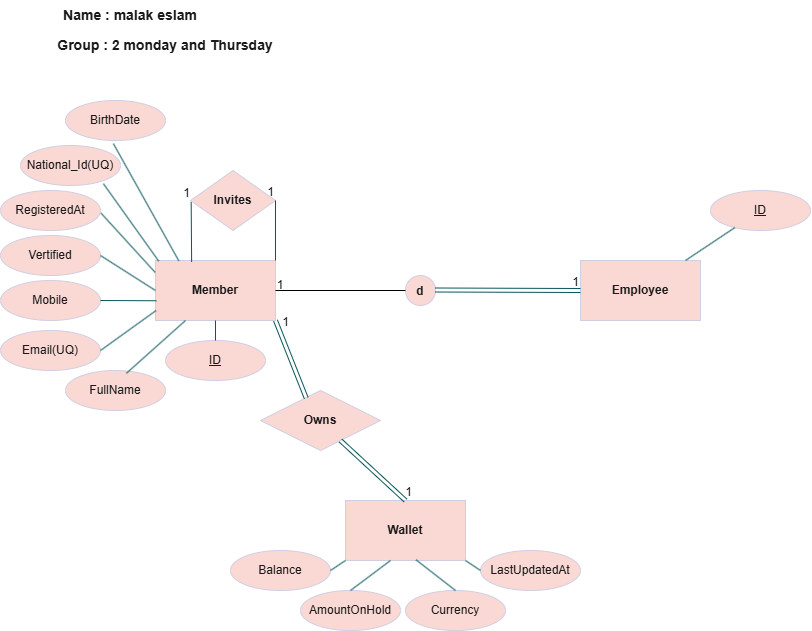

The diagram above was exported from draw.io. Its source (the exported page's mxGraphModel, read from the mxfile embedded in the PNG):
<mxGraphModel dx="1078" dy="671" grid="1" gridSize="10" guides="1" tooltips="1" connect="1" arrows="1" fold="1" page="1" pageScale="1" pageWidth="850" pageHeight="1400" math="0" shadow="0">
  <root>
    <mxCell id="0" />
    <mxCell id="1" parent="0" />
    <mxCell id="wuZ41NMUsXJ7QvpnQNaW-1" parent="1" style="rounded=0;whiteSpace=wrap;html=1;labelBackgroundColor=none;fillColor=#FAD9D5;strokeColor=#D0CEE2;fontColor=#1A1A1A;" value="&lt;b&gt;Wallet&lt;/b&gt;" vertex="1">
      <mxGeometry height="60" width="120" x="355" y="520" as="geometry" />
    </mxCell>
    <mxCell id="wuZ41NMUsXJ7QvpnQNaW-2" parent="1" style="rounded=0;whiteSpace=wrap;html=1;labelBackgroundColor=none;fillColor=#FAD9D5;strokeColor=#D0CEE2;fontColor=#1A1A1A;" value="&lt;b&gt;Employee&lt;/b&gt;" vertex="1">
      <mxGeometry height="60" width="120" x="590" y="280" as="geometry" />
    </mxCell>
    <mxCell id="wuZ41NMUsXJ7QvpnQNaW-3" parent="1" style="rounded=0;whiteSpace=wrap;html=1;labelBackgroundColor=none;fillColor=#FAD9D5;strokeColor=#D0CEE2;fontColor=#1A1A1A;" value="&lt;b&gt;Member&lt;/b&gt;" vertex="1">
      <mxGeometry height="60" width="120" x="165" y="280" as="geometry" />
    </mxCell>
    <mxCell id="wuZ41NMUsXJ7QvpnQNaW-4" parent="1" style="ellipse;whiteSpace=wrap;html=1;align=center;fontStyle=4;labelBackgroundColor=none;fillColor=#FAD9D5;strokeColor=#D0CEE2;fontColor=#1A1A1A;" value="ID" vertex="1">
      <mxGeometry height="40" width="100" x="175" y="360" as="geometry" />
    </mxCell>
    <mxCell id="wuZ41NMUsXJ7QvpnQNaW-5" parent="1" style="ellipse;whiteSpace=wrap;html=1;align=center;labelBackgroundColor=none;fillColor=#FAD9D5;strokeColor=#D0CEE2;fontColor=#1A1A1A;" value="RegisteredAt" vertex="1">
      <mxGeometry height="40" width="100" x="10" y="210" as="geometry" />
    </mxCell>
    <mxCell id="wuZ41NMUsXJ7QvpnQNaW-6" parent="1" style="ellipse;whiteSpace=wrap;html=1;align=center;labelBackgroundColor=none;fillColor=#FAD9D5;strokeColor=#D0CEE2;fontColor=#1A1A1A;" value="Vertified" vertex="1">
      <mxGeometry height="40" width="100" x="10" y="255" as="geometry" />
    </mxCell>
    <mxCell id="wuZ41NMUsXJ7QvpnQNaW-7" parent="1" style="ellipse;whiteSpace=wrap;html=1;align=center;labelBackgroundColor=none;fillColor=#FAD9D5;strokeColor=#D0CEE2;fontColor=#1A1A1A;" value="BirthDate" vertex="1">
      <mxGeometry height="40" width="100" x="75" y="120" as="geometry" />
    </mxCell>
    <mxCell id="wuZ41NMUsXJ7QvpnQNaW-8" parent="1" style="ellipse;whiteSpace=wrap;html=1;align=center;labelBackgroundColor=none;fillColor=#FAD9D5;strokeColor=#D0CEE2;fontColor=#1A1A1A;" value="National_Id(UQ)" vertex="1">
      <mxGeometry height="40" width="100" x="30" y="165" as="geometry" />
    </mxCell>
    <mxCell id="wuZ41NMUsXJ7QvpnQNaW-9" parent="1" style="ellipse;whiteSpace=wrap;html=1;align=center;labelBackgroundColor=none;fillColor=#FAD9D5;strokeColor=#D0CEE2;fontColor=#1A1A1A;" value="Mobile" vertex="1">
      <mxGeometry height="40" width="100" x="10" y="300" as="geometry" />
    </mxCell>
    <mxCell id="wuZ41NMUsXJ7QvpnQNaW-10" parent="1" style="ellipse;whiteSpace=wrap;html=1;align=center;labelBackgroundColor=none;fillColor=#FAD9D5;strokeColor=#D0CEE2;fontColor=#1A1A1A;" value="Email(UQ)" vertex="1">
      <mxGeometry height="40" width="100" x="10" y="350" as="geometry" />
    </mxCell>
    <mxCell id="wuZ41NMUsXJ7QvpnQNaW-11" parent="1" style="ellipse;whiteSpace=wrap;html=1;align=center;labelBackgroundColor=none;fillColor=#FAD9D5;strokeColor=#D0CEE2;fontColor=#1A1A1A;" value="FullName" vertex="1">
      <mxGeometry height="40" width="100" x="75" y="390" as="geometry" />
    </mxCell>
    <mxCell id="wuZ41NMUsXJ7QvpnQNaW-12" parent="1" style="ellipse;whiteSpace=wrap;html=1;align=center;labelBackgroundColor=none;fillColor=#FAD9D5;strokeColor=#D0CEE2;fontColor=#1A1A1A;" value="LastUpdatedAt" vertex="1">
      <mxGeometry height="40" width="100" x="490" y="570" as="geometry" />
    </mxCell>
    <mxCell id="wuZ41NMUsXJ7QvpnQNaW-13" parent="1" style="ellipse;whiteSpace=wrap;html=1;align=center;labelBackgroundColor=none;fillColor=#FAD9D5;strokeColor=#D0CEE2;fontColor=#1A1A1A;" value="Currency" vertex="1">
      <mxGeometry height="40" width="100" x="415" y="610" as="geometry" />
    </mxCell>
    <mxCell id="wuZ41NMUsXJ7QvpnQNaW-14" parent="1" style="ellipse;whiteSpace=wrap;html=1;align=center;labelBackgroundColor=none;fillColor=#FAD9D5;strokeColor=#D0CEE2;fontColor=#1A1A1A;" value="AmountOnHold" vertex="1">
      <mxGeometry height="40" width="100" x="310" y="610" as="geometry" />
    </mxCell>
    <mxCell id="wuZ41NMUsXJ7QvpnQNaW-15" parent="1" style="ellipse;whiteSpace=wrap;html=1;align=center;labelBackgroundColor=none;fillColor=#FAD9D5;strokeColor=#D0CEE2;fontColor=#1A1A1A;" value="Balance" vertex="1">
      <mxGeometry height="40" width="100" x="240" y="570" as="geometry" />
    </mxCell>
    <mxCell id="wuZ41NMUsXJ7QvpnQNaW-16" parent="1" style="ellipse;whiteSpace=wrap;html=1;align=center;fontStyle=4;labelBackgroundColor=none;fillColor=#FAD9D5;strokeColor=#D0CEE2;fontColor=#1A1A1A;" value="ID" vertex="1">
      <mxGeometry height="40" width="100" x="720" y="210" as="geometry" />
    </mxCell>
    <mxCell id="wuZ41NMUsXJ7QvpnQNaW-17" edge="1" parent="1" source="wuZ41NMUsXJ7QvpnQNaW-2" style="endArrow=none;html=1;rounded=0;defaultLabelBackgroundColor=page;strokeColor=#09555B;fontColor=default;" target="wuZ41NMUsXJ7QvpnQNaW-16" value="">
      <mxGeometry relative="1" as="geometry" />
    </mxCell>
    <mxCell id="wuZ41NMUsXJ7QvpnQNaW-21" edge="1" parent="1" source="wuZ41NMUsXJ7QvpnQNaW-4" style="endArrow=none;html=1;rounded=0;defaultLabelBackgroundColor=page;exitX=0.5;exitY=0;exitDx=0;exitDy=0;entryX=0.5;entryY=1;entryDx=0;entryDy=0;strokeColor=#09555B;fontColor=default;" target="wuZ41NMUsXJ7QvpnQNaW-3" value="">
      <mxGeometry relative="1" as="geometry">
        <mxPoint x="150" y="300" as="sourcePoint" />
        <mxPoint x="310" y="300" as="targetPoint" />
      </mxGeometry>
    </mxCell>
    <mxCell id="wuZ41NMUsXJ7QvpnQNaW-22" edge="1" parent="1" source="wuZ41NMUsXJ7QvpnQNaW-11" style="endArrow=none;html=1;rounded=0;defaultLabelBackgroundColor=page;entryX=0.25;entryY=1;entryDx=0;entryDy=0;exitX=0.609;exitY=0.07;exitDx=0;exitDy=0;strokeColor=#09555B;fontColor=default;exitPerimeter=0;" target="wuZ41NMUsXJ7QvpnQNaW-3" value="">
      <mxGeometry relative="1" as="geometry">
        <mxPoint x="170" y="380" as="sourcePoint" />
        <mxPoint x="330" y="380" as="targetPoint" />
      </mxGeometry>
    </mxCell>
    <mxCell id="wuZ41NMUsXJ7QvpnQNaW-23" edge="1" parent="1" source="wuZ41NMUsXJ7QvpnQNaW-3" style="endArrow=none;html=1;rounded=0;defaultLabelBackgroundColor=page;entryX=1;entryY=0.5;entryDx=0;entryDy=0;exitX=0.004;exitY=0.835;exitDx=0;exitDy=0;exitPerimeter=0;strokeColor=#09555B;fontColor=default;" target="wuZ41NMUsXJ7QvpnQNaW-10" value="">
      <mxGeometry relative="1" as="geometry">
        <mxPoint x="170" y="380" as="sourcePoint" />
        <mxPoint x="330" y="380" as="targetPoint" />
      </mxGeometry>
    </mxCell>
    <mxCell id="wuZ41NMUsXJ7QvpnQNaW-24" edge="1" parent="1" source="wuZ41NMUsXJ7QvpnQNaW-9" style="endArrow=none;html=1;rounded=0;defaultLabelBackgroundColor=page;exitX=1;exitY=0.5;exitDx=0;exitDy=0;entryX=0.007;entryY=0.671;entryDx=0;entryDy=0;entryPerimeter=0;strokeColor=#09555B;fontColor=default;" target="wuZ41NMUsXJ7QvpnQNaW-3" value="">
      <mxGeometry relative="1" as="geometry">
        <mxPoint x="170" y="380" as="sourcePoint" />
        <mxPoint x="330" y="380" as="targetPoint" />
      </mxGeometry>
    </mxCell>
    <mxCell id="wuZ41NMUsXJ7QvpnQNaW-25" edge="1" parent="1" source="wuZ41NMUsXJ7QvpnQNaW-6" style="endArrow=none;html=1;rounded=0;defaultLabelBackgroundColor=page;exitX=1;exitY=0.5;exitDx=0;exitDy=0;entryX=0;entryY=0.5;entryDx=0;entryDy=0;strokeColor=#09555B;fontColor=default;" target="wuZ41NMUsXJ7QvpnQNaW-3" value="">
      <mxGeometry relative="1" as="geometry">
        <mxPoint x="160" y="300" as="sourcePoint" />
        <mxPoint x="320" y="300" as="targetPoint" />
      </mxGeometry>
    </mxCell>
    <mxCell id="wuZ41NMUsXJ7QvpnQNaW-26" edge="1" parent="1" source="wuZ41NMUsXJ7QvpnQNaW-5" style="endArrow=none;html=1;rounded=0;defaultLabelBackgroundColor=page;exitX=1.006;exitY=0.568;exitDx=0;exitDy=0;exitPerimeter=0;entryX=-0.003;entryY=0.198;entryDx=0;entryDy=0;strokeColor=#09555B;fontColor=default;entryPerimeter=0;" target="wuZ41NMUsXJ7QvpnQNaW-3" value="">
      <mxGeometry relative="1" as="geometry">
        <mxPoint x="140" y="240" as="sourcePoint" />
        <mxPoint x="300" y="240" as="targetPoint" />
      </mxGeometry>
    </mxCell>
    <mxCell id="wuZ41NMUsXJ7QvpnQNaW-27" edge="1" parent="1" source="wuZ41NMUsXJ7QvpnQNaW-8" style="endArrow=none;html=1;rounded=0;defaultLabelBackgroundColor=page;exitX=0.829;exitY=0.954;exitDx=0;exitDy=0;strokeColor=#09555B;fontColor=default;entryX=0.027;entryY=0.011;entryDx=0;entryDy=0;entryPerimeter=0;exitPerimeter=0;" target="wuZ41NMUsXJ7QvpnQNaW-3" value="">
      <mxGeometry relative="1" as="geometry">
        <mxPoint x="140" y="240" as="sourcePoint" />
        <mxPoint x="300" y="240" as="targetPoint" />
      </mxGeometry>
    </mxCell>
    <mxCell id="wuZ41NMUsXJ7QvpnQNaW-28" edge="1" parent="1" source="wuZ41NMUsXJ7QvpnQNaW-3" style="endArrow=none;html=1;rounded=0;defaultLabelBackgroundColor=page;exitX=0.194;exitY=0.005;exitDx=0;exitDy=0;strokeColor=#09555B;fontColor=default;entryX=0.479;entryY=1.079;entryDx=0;entryDy=0;entryPerimeter=0;exitPerimeter=0;" target="wuZ41NMUsXJ7QvpnQNaW-7" value="">
      <mxGeometry relative="1" as="geometry">
        <mxPoint x="140" y="240" as="sourcePoint" />
        <mxPoint x="300" y="240" as="targetPoint" />
      </mxGeometry>
    </mxCell>
    <mxCell id="wuZ41NMUsXJ7QvpnQNaW-29" edge="1" parent="1" source="wuZ41NMUsXJ7QvpnQNaW-15" style="endArrow=none;html=1;rounded=0;defaultLabelBackgroundColor=page;exitX=1;exitY=0.5;exitDx=0;exitDy=0;entryX=0;entryY=1;entryDx=0;entryDy=0;strokeColor=#09555B;fontColor=default;" target="wuZ41NMUsXJ7QvpnQNaW-1" value="">
      <mxGeometry relative="1" as="geometry">
        <mxPoint x="370" y="590" as="sourcePoint" />
        <mxPoint x="530" y="590" as="targetPoint" />
      </mxGeometry>
    </mxCell>
    <mxCell id="wuZ41NMUsXJ7QvpnQNaW-30" edge="1" parent="1" source="wuZ41NMUsXJ7QvpnQNaW-1" style="endArrow=none;html=1;rounded=0;defaultLabelBackgroundColor=page;exitX=1;exitY=1;exitDx=0;exitDy=0;entryX=0;entryY=0.5;entryDx=0;entryDy=0;strokeColor=#09555B;fontColor=default;" target="wuZ41NMUsXJ7QvpnQNaW-12" value="">
      <mxGeometry relative="1" as="geometry">
        <mxPoint x="370" y="590" as="sourcePoint" />
        <mxPoint x="530" y="590" as="targetPoint" />
      </mxGeometry>
    </mxCell>
    <mxCell id="wuZ41NMUsXJ7QvpnQNaW-31" edge="1" parent="1" style="endArrow=none;html=1;rounded=0;defaultLabelBackgroundColor=page;entryX=0.5;entryY=0;entryDx=0;entryDy=0;strokeColor=#09555B;fontColor=default;" target="wuZ41NMUsXJ7QvpnQNaW-14" value="">
      <mxGeometry relative="1" as="geometry">
        <mxPoint x="400" y="580" as="sourcePoint" />
        <mxPoint x="530" y="590" as="targetPoint" />
      </mxGeometry>
    </mxCell>
    <mxCell id="wuZ41NMUsXJ7QvpnQNaW-32" edge="1" parent="1" source="wuZ41NMUsXJ7QvpnQNaW-1" style="endArrow=none;html=1;rounded=0;defaultLabelBackgroundColor=page;exitX=0.588;exitY=0.989;exitDx=0;exitDy=0;entryX=0.5;entryY=0;entryDx=0;entryDy=0;exitPerimeter=0;strokeColor=#09555B;fontColor=default;" target="wuZ41NMUsXJ7QvpnQNaW-13" value="">
      <mxGeometry relative="1" as="geometry">
        <mxPoint x="370" y="590" as="sourcePoint" />
        <mxPoint x="530" y="590" as="targetPoint" />
      </mxGeometry>
    </mxCell>
    <mxCell id="wuZ41NMUsXJ7QvpnQNaW-33" parent="1" style="shape=rhombus;perimeter=rhombusPerimeter;whiteSpace=wrap;html=1;align=center;strokeColor=#D0CEE2;fontColor=#1A1A1A;fillColor=#FAD9D5;" value="&lt;b&gt;Owns&lt;/b&gt;" vertex="1">
      <mxGeometry height="60" width="120" x="270" y="410" as="geometry" />
    </mxCell>
    <mxCell id="wuZ41NMUsXJ7QvpnQNaW-35" edge="1" parent="1" source="wuZ41NMUsXJ7QvpnQNaW-33" style="shape=link;html=1;rounded=0;strokeColor=#09555B;fontColor=#1A1A1A;defaultLabelBackgroundColor=page;exitX=0.666;exitY=0.833;exitDx=0;exitDy=0;entryX=0.5;entryY=0;entryDx=0;entryDy=0;exitPerimeter=0;" target="wuZ41NMUsXJ7QvpnQNaW-1" value="">
      <mxGeometry relative="1" as="geometry">
        <mxPoint x="300" y="470" as="sourcePoint" />
        <mxPoint x="460" y="470" as="targetPoint" />
      </mxGeometry>
    </mxCell>
    <mxCell id="wuZ41NMUsXJ7QvpnQNaW-36" connectable="0" parent="wuZ41NMUsXJ7QvpnQNaW-35" style="resizable=0;html=1;whiteSpace=wrap;align=right;verticalAlign=bottom;strokeColor=#D0CEE2;fontColor=#1A1A1A;fillColor=#FAD9D5;" value="1" vertex="1">
      <mxGeometry relative="1" x="0.9784" as="geometry">
        <mxPoint x="8" as="offset" />
      </mxGeometry>
    </mxCell>
    <mxCell id="wuZ41NMUsXJ7QvpnQNaW-37" edge="1" parent="1" source="wuZ41NMUsXJ7QvpnQNaW-33" style="shape=link;html=1;rounded=0;strokeColor=#09555B;fontColor=#1A1A1A;defaultLabelBackgroundColor=page;entryX=1;entryY=1;entryDx=0;entryDy=0;exitX=0.381;exitY=0.126;exitDx=0;exitDy=0;exitPerimeter=0;" target="wuZ41NMUsXJ7QvpnQNaW-3" value="">
      <mxGeometry relative="1" as="geometry">
        <mxPoint x="300" y="470" as="sourcePoint" />
        <mxPoint x="460" y="470" as="targetPoint" />
      </mxGeometry>
    </mxCell>
    <mxCell id="wuZ41NMUsXJ7QvpnQNaW-38" connectable="0" parent="wuZ41NMUsXJ7QvpnQNaW-37" style="resizable=0;html=1;whiteSpace=wrap;align=right;verticalAlign=bottom;strokeColor=#D0CEE2;fontColor=#1A1A1A;fillColor=#FAD9D5;" value="1" vertex="1">
      <mxGeometry relative="1" x="1" as="geometry">
        <mxPoint x="15" y="10" as="offset" />
      </mxGeometry>
    </mxCell>
    <mxCell id="wuZ41NMUsXJ7QvpnQNaW-39" parent="1" style="shape=rhombus;perimeter=rhombusPerimeter;whiteSpace=wrap;html=1;align=center;strokeColor=#D0CEE2;fontColor=#1A1A1A;fillColor=#FAD9D5;" value="&lt;b&gt;Invites&lt;/b&gt;" vertex="1">
      <mxGeometry height="60" width="85" x="200" y="190" as="geometry" />
    </mxCell>
    <mxCell id="wuZ41NMUsXJ7QvpnQNaW-40" parent="1" style="ellipse;whiteSpace=wrap;html=1;shapeInside=1;aspect=fixed;strokeColor=#D0CEE2;fontColor=#1A1A1A;fillColor=#FAD9D5;" value="&lt;b&gt;d&lt;/b&gt;" vertex="1">
      <mxGeometry height="30" width="30" x="415" y="295" as="geometry" />
    </mxCell>
    <mxCell id="wuZ41NMUsXJ7QvpnQNaW-41" parent="1" style="line;strokeWidth=1;fillColor=none;align=left;verticalAlign=middle;spacingTop=-1;spacingLeft=3;spacingRight=3;rotatable=0;labelPosition=right;points=[];portConstraint=eastwest;strokeColor=inherit;labelPerimeter=1;fontColor=#1A1A1A;" value="" vertex="1">
      <mxGeometry height="8" width="130" x="285" y="306" as="geometry" />
    </mxCell>
    <mxCell id="wuZ41NMUsXJ7QvpnQNaW-42" parent="1" style="text;html=1;whiteSpace=wrap;strokeColor=none;fillColor=none;align=center;verticalAlign=middle;rounded=0;fontColor=#1A1A1A;" value="1" vertex="1">
      <mxGeometry height="30" width="60" x="260" y="290" as="geometry" />
    </mxCell>
    <mxCell id="wuZ41NMUsXJ7QvpnQNaW-43" edge="1" parent="1" style="shape=link;html=1;rounded=0;strokeColor=#09555B;fontColor=#1A1A1A;defaultLabelBackgroundColor=page;entryX=0;entryY=0.5;entryDx=0;entryDy=0;" target="wuZ41NMUsXJ7QvpnQNaW-2" value="">
      <mxGeometry relative="1" as="geometry">
        <mxPoint x="445" y="309.5" as="sourcePoint" />
        <mxPoint x="605" y="309.5" as="targetPoint" />
      </mxGeometry>
    </mxCell>
    <mxCell id="wuZ41NMUsXJ7QvpnQNaW-44" connectable="0" parent="wuZ41NMUsXJ7QvpnQNaW-43" style="resizable=0;html=1;whiteSpace=wrap;align=right;verticalAlign=bottom;strokeColor=#D0CEE2;fontColor=#1A1A1A;fillColor=#FAD9D5;" value="1" vertex="1">
      <mxGeometry relative="1" x="1" as="geometry" />
    </mxCell>
    <mxCell id="wuZ41NMUsXJ7QvpnQNaW-46" edge="1" parent="1" source="wuZ41NMUsXJ7QvpnQNaW-3" style="endArrow=none;html=1;rounded=0;strokeColor=#09555B;fontColor=#1A1A1A;defaultLabelBackgroundColor=page;entryX=1;entryY=0.5;entryDx=0;entryDy=0;exitX=1;exitY=0;exitDx=0;exitDy=0;" target="wuZ41NMUsXJ7QvpnQNaW-39" value="">
      <mxGeometry relative="1" as="geometry">
        <mxPoint x="280" y="270" as="sourcePoint" />
        <mxPoint x="350" y="250" as="targetPoint" />
      </mxGeometry>
    </mxCell>
    <mxCell id="wuZ41NMUsXJ7QvpnQNaW-47" connectable="0" parent="wuZ41NMUsXJ7QvpnQNaW-46" style="resizable=0;html=1;whiteSpace=wrap;align=right;verticalAlign=bottom;strokeColor=#D0CEE2;fontColor=#1A1A1A;fillColor=#FAD9D5;" value="1" vertex="1">
      <mxGeometry relative="1" x="1" as="geometry" />
    </mxCell>
    <mxCell id="wuZ41NMUsXJ7QvpnQNaW-48" edge="1" parent="1" source="wuZ41NMUsXJ7QvpnQNaW-3" style="endArrow=none;html=1;rounded=0;strokeColor=#09555B;fontColor=#1A1A1A;defaultLabelBackgroundColor=page;entryX=0.008;entryY=0.524;entryDx=0;entryDy=0;entryPerimeter=0;exitX=0.301;exitY=0.023;exitDx=0;exitDy=0;exitPerimeter=0;" target="wuZ41NMUsXJ7QvpnQNaW-39" value="">
      <mxGeometry relative="1" as="geometry">
        <mxPoint x="150" y="250" as="sourcePoint" />
        <mxPoint x="310" y="250" as="targetPoint" />
      </mxGeometry>
    </mxCell>
    <mxCell id="wuZ41NMUsXJ7QvpnQNaW-49" connectable="0" parent="wuZ41NMUsXJ7QvpnQNaW-48" style="resizable=0;html=1;whiteSpace=wrap;align=right;verticalAlign=bottom;strokeColor=#D0CEE2;fontColor=#1A1A1A;fillColor=#FAD9D5;" value="1" vertex="1">
      <mxGeometry relative="1" x="0.9911" as="geometry" />
    </mxCell>
    <mxCell id="wuZ41NMUsXJ7QvpnQNaW-51" parent="1" style="text;html=1;whiteSpace=wrap;strokeColor=none;fillColor=none;align=center;verticalAlign=middle;rounded=0;fontColor=#1A1A1A;" value="&lt;b&gt;&lt;font style=&quot;font-size: 14px;&quot;&gt;Name : malak eslam&lt;/font&gt;&lt;/b&gt;" vertex="1">
      <mxGeometry height="30" width="260" x="10" y="20" as="geometry" />
    </mxCell>
    <mxCell id="wuZ41NMUsXJ7QvpnQNaW-52" parent="1" style="text;html=1;whiteSpace=wrap;strokeColor=none;fillColor=none;align=center;verticalAlign=middle;rounded=0;fontColor=#1A1A1A;" value="&lt;b&gt;&lt;font style=&quot;font-size: 14px;&quot;&gt;Group : 2 monday and Thursday&lt;/font&gt;&lt;/b&gt;" vertex="1">
      <mxGeometry height="30" width="270" x="40" y="50" as="geometry" />
    </mxCell>
  </root>
</mxGraphModel>